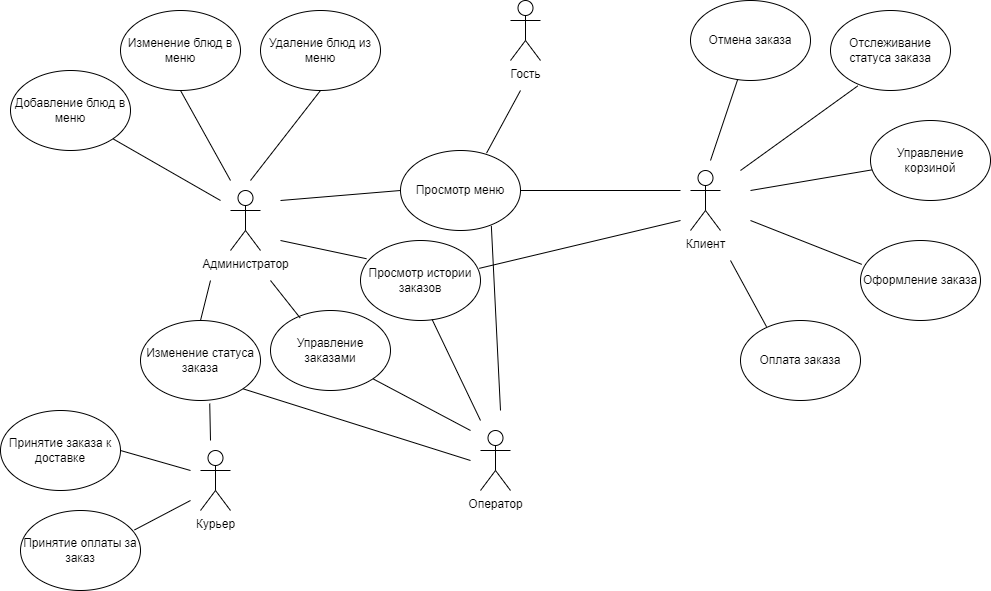

The diagram above was exported from draw.io. Its source (the exported page's mxGraphModel, read from the mxfile embedded in the PNG):
<mxGraphModel dx="1050" dy="541" grid="1" gridSize="10" guides="1" tooltips="1" connect="1" arrows="1" fold="1" page="1" pageScale="1" pageWidth="1654" pageHeight="1169" math="0" shadow="0">
  <root>
    <mxCell id="0" />
    <mxCell id="1" parent="0" />
    <mxCell id="K2lnzWBbwGNcQmsfoOzc-1" value="Администратор" style="shape=umlActor;verticalLabelPosition=bottom;verticalAlign=top;html=1;outlineConnect=0;" vertex="1" parent="1">
      <mxGeometry x="330" y="280" width="30" height="60" as="geometry" />
    </mxCell>
    <mxCell id="K2lnzWBbwGNcQmsfoOzc-2" value="Просмотр истории заказов" style="ellipse;whiteSpace=wrap;html=1;" vertex="1" parent="1">
      <mxGeometry x="460" y="330" width="120" height="80" as="geometry" />
    </mxCell>
    <mxCell id="K2lnzWBbwGNcQmsfoOzc-3" value="Добавление блюд в меню" style="ellipse;whiteSpace=wrap;html=1;" vertex="1" parent="1">
      <mxGeometry x="110" y="160" width="120" height="80" as="geometry" />
    </mxCell>
    <mxCell id="K2lnzWBbwGNcQmsfoOzc-4" value="Изменение блюд в меню" style="ellipse;whiteSpace=wrap;html=1;" vertex="1" parent="1">
      <mxGeometry x="220" y="100" width="120" height="80" as="geometry" />
    </mxCell>
    <mxCell id="K2lnzWBbwGNcQmsfoOzc-5" value="Удаление блюд из меню" style="ellipse;whiteSpace=wrap;html=1;" vertex="1" parent="1">
      <mxGeometry x="360" y="100" width="120" height="80" as="geometry" />
    </mxCell>
    <mxCell id="K2lnzWBbwGNcQmsfoOzc-6" value="Управление заказами" style="ellipse;whiteSpace=wrap;html=1;" vertex="1" parent="1">
      <mxGeometry x="370" y="400" width="120" height="80" as="geometry" />
    </mxCell>
    <mxCell id="K2lnzWBbwGNcQmsfoOzc-7" value="Изменение статуса заказа" style="ellipse;whiteSpace=wrap;html=1;" vertex="1" parent="1">
      <mxGeometry x="240" y="410" width="120" height="80" as="geometry" />
    </mxCell>
    <mxCell id="K2lnzWBbwGNcQmsfoOzc-8" value="Просмотр меню" style="ellipse;whiteSpace=wrap;html=1;" vertex="1" parent="1">
      <mxGeometry x="500" y="240" width="120" height="80" as="geometry" />
    </mxCell>
    <mxCell id="K2lnzWBbwGNcQmsfoOzc-9" value="Принятие заказа к доставке" style="ellipse;whiteSpace=wrap;html=1;" vertex="1" parent="1">
      <mxGeometry x="100" y="500" width="120" height="80" as="geometry" />
    </mxCell>
    <mxCell id="K2lnzWBbwGNcQmsfoOzc-10" value="Отмена заказа" style="ellipse;whiteSpace=wrap;html=1;" vertex="1" parent="1">
      <mxGeometry x="790" y="90" width="120" height="80" as="geometry" />
    </mxCell>
    <mxCell id="K2lnzWBbwGNcQmsfoOzc-11" value="Отслеживание статуса заказа" style="ellipse;whiteSpace=wrap;html=1;" vertex="1" parent="1">
      <mxGeometry x="930" y="100" width="120" height="80" as="geometry" />
    </mxCell>
    <mxCell id="K2lnzWBbwGNcQmsfoOzc-12" value="" style="endArrow=none;html=1;rounded=0;entryX=1;entryY=1;entryDx=0;entryDy=0;" edge="1" parent="1" target="K2lnzWBbwGNcQmsfoOzc-3">
      <mxGeometry width="50" height="50" relative="1" as="geometry">
        <mxPoint x="320" y="290" as="sourcePoint" />
        <mxPoint x="300" y="300" as="targetPoint" />
      </mxGeometry>
    </mxCell>
    <mxCell id="K2lnzWBbwGNcQmsfoOzc-13" value="" style="endArrow=none;html=1;rounded=0;exitX=0.5;exitY=1;exitDx=0;exitDy=0;" edge="1" parent="1" source="K2lnzWBbwGNcQmsfoOzc-4">
      <mxGeometry width="50" height="50" relative="1" as="geometry">
        <mxPoint x="310" y="250" as="sourcePoint" />
        <mxPoint x="330" y="270" as="targetPoint" />
      </mxGeometry>
    </mxCell>
    <mxCell id="K2lnzWBbwGNcQmsfoOzc-14" value="" style="endArrow=none;html=1;rounded=0;entryX=0.5;entryY=1;entryDx=0;entryDy=0;" edge="1" parent="1" target="K2lnzWBbwGNcQmsfoOzc-5">
      <mxGeometry width="50" height="50" relative="1" as="geometry">
        <mxPoint x="350" y="270" as="sourcePoint" />
        <mxPoint x="430" y="230" as="targetPoint" />
      </mxGeometry>
    </mxCell>
    <mxCell id="K2lnzWBbwGNcQmsfoOzc-15" value="" style="endArrow=none;html=1;rounded=0;entryX=0;entryY=0.5;entryDx=0;entryDy=0;" edge="1" parent="1" target="K2lnzWBbwGNcQmsfoOzc-8">
      <mxGeometry width="50" height="50" relative="1" as="geometry">
        <mxPoint x="380" y="290" as="sourcePoint" />
        <mxPoint x="460" y="240" as="targetPoint" />
      </mxGeometry>
    </mxCell>
    <mxCell id="K2lnzWBbwGNcQmsfoOzc-16" value="" style="endArrow=none;html=1;rounded=0;entryX=0.05;entryY=0.228;entryDx=0;entryDy=0;entryPerimeter=0;" edge="1" parent="1" target="K2lnzWBbwGNcQmsfoOzc-2">
      <mxGeometry width="50" height="50" relative="1" as="geometry">
        <mxPoint x="380" y="330" as="sourcePoint" />
        <mxPoint x="440" y="310" as="targetPoint" />
      </mxGeometry>
    </mxCell>
    <mxCell id="K2lnzWBbwGNcQmsfoOzc-17" value="" style="endArrow=none;html=1;rounded=0;exitX=0.247;exitY=0.093;exitDx=0;exitDy=0;exitPerimeter=0;" edge="1" parent="1" source="K2lnzWBbwGNcQmsfoOzc-6">
      <mxGeometry width="50" height="50" relative="1" as="geometry">
        <mxPoint x="260" y="430" as="sourcePoint" />
        <mxPoint x="370" y="370" as="targetPoint" />
      </mxGeometry>
    </mxCell>
    <mxCell id="K2lnzWBbwGNcQmsfoOzc-18" value="" style="endArrow=none;html=1;rounded=0;entryX=0.5;entryY=0;entryDx=0;entryDy=0;" edge="1" parent="1" target="K2lnzWBbwGNcQmsfoOzc-7">
      <mxGeometry width="50" height="50" relative="1" as="geometry">
        <mxPoint x="310" y="370" as="sourcePoint" />
        <mxPoint x="380" y="380" as="targetPoint" />
      </mxGeometry>
    </mxCell>
    <mxCell id="K2lnzWBbwGNcQmsfoOzc-19" value="Курьер" style="shape=umlActor;verticalLabelPosition=bottom;verticalAlign=top;html=1;outlineConnect=0;" vertex="1" parent="1">
      <mxGeometry x="300" y="540" width="30" height="60" as="geometry" />
    </mxCell>
    <mxCell id="K2lnzWBbwGNcQmsfoOzc-20" value="Принятие оплаты за заказ" style="ellipse;whiteSpace=wrap;html=1;" vertex="1" parent="1">
      <mxGeometry x="120" y="600" width="120" height="80" as="geometry" />
    </mxCell>
    <mxCell id="K2lnzWBbwGNcQmsfoOzc-21" value="" style="endArrow=none;html=1;rounded=0;entryX=0.577;entryY=1.038;entryDx=0;entryDy=0;entryPerimeter=0;" edge="1" parent="1" target="K2lnzWBbwGNcQmsfoOzc-7">
      <mxGeometry width="50" height="50" relative="1" as="geometry">
        <mxPoint x="310" y="530" as="sourcePoint" />
        <mxPoint x="320" y="500" as="targetPoint" />
      </mxGeometry>
    </mxCell>
    <mxCell id="K2lnzWBbwGNcQmsfoOzc-22" value="" style="endArrow=none;html=1;rounded=0;exitX=1;exitY=0.5;exitDx=0;exitDy=0;" edge="1" parent="1" source="K2lnzWBbwGNcQmsfoOzc-9">
      <mxGeometry width="50" height="50" relative="1" as="geometry">
        <mxPoint x="230" y="600" as="sourcePoint" />
        <mxPoint x="290" y="560" as="targetPoint" />
      </mxGeometry>
    </mxCell>
    <mxCell id="K2lnzWBbwGNcQmsfoOzc-23" value="" style="endArrow=none;html=1;rounded=0;exitX=0.95;exitY=0.243;exitDx=0;exitDy=0;exitPerimeter=0;" edge="1" parent="1" source="K2lnzWBbwGNcQmsfoOzc-20">
      <mxGeometry width="50" height="50" relative="1" as="geometry">
        <mxPoint x="320" y="720" as="sourcePoint" />
        <mxPoint x="290" y="590" as="targetPoint" />
      </mxGeometry>
    </mxCell>
    <mxCell id="K2lnzWBbwGNcQmsfoOzc-24" value="Оператор" style="shape=umlActor;verticalLabelPosition=bottom;verticalAlign=top;html=1;outlineConnect=0;" vertex="1" parent="1">
      <mxGeometry x="580" y="520" width="30" height="60" as="geometry" />
    </mxCell>
    <mxCell id="K2lnzWBbwGNcQmsfoOzc-25" value="" style="endArrow=none;html=1;rounded=0;exitX=1;exitY=1;exitDx=0;exitDy=0;" edge="1" parent="1" source="K2lnzWBbwGNcQmsfoOzc-7">
      <mxGeometry width="50" height="50" relative="1" as="geometry">
        <mxPoint x="370" y="540" as="sourcePoint" />
        <mxPoint x="570" y="550" as="targetPoint" />
      </mxGeometry>
    </mxCell>
    <mxCell id="K2lnzWBbwGNcQmsfoOzc-26" value="" style="endArrow=none;html=1;rounded=0;entryX=1;entryY=1;entryDx=0;entryDy=0;" edge="1" parent="1" target="K2lnzWBbwGNcQmsfoOzc-6">
      <mxGeometry width="50" height="50" relative="1" as="geometry">
        <mxPoint x="570" y="520" as="sourcePoint" />
        <mxPoint x="600" y="490" as="targetPoint" />
      </mxGeometry>
    </mxCell>
    <mxCell id="K2lnzWBbwGNcQmsfoOzc-27" value="" style="endArrow=none;html=1;rounded=0;entryX=0.597;entryY=0.988;entryDx=0;entryDy=0;entryPerimeter=0;" edge="1" parent="1" target="K2lnzWBbwGNcQmsfoOzc-2">
      <mxGeometry width="50" height="50" relative="1" as="geometry">
        <mxPoint x="580" y="510" as="sourcePoint" />
        <mxPoint x="620" y="420" as="targetPoint" />
      </mxGeometry>
    </mxCell>
    <mxCell id="K2lnzWBbwGNcQmsfoOzc-28" value="" style="endArrow=none;html=1;rounded=0;entryX=0.757;entryY=0.942;entryDx=0;entryDy=0;entryPerimeter=0;" edge="1" parent="1" target="K2lnzWBbwGNcQmsfoOzc-8">
      <mxGeometry width="50" height="50" relative="1" as="geometry">
        <mxPoint x="600" y="500" as="sourcePoint" />
        <mxPoint x="740" y="380" as="targetPoint" />
      </mxGeometry>
    </mxCell>
    <mxCell id="K2lnzWBbwGNcQmsfoOzc-29" value="Клиент" style="shape=umlActor;verticalLabelPosition=bottom;verticalAlign=top;html=1;outlineConnect=0;" vertex="1" parent="1">
      <mxGeometry x="790" y="260" width="30" height="60" as="geometry" />
    </mxCell>
    <mxCell id="K2lnzWBbwGNcQmsfoOzc-30" value="Управление корзиной" style="ellipse;whiteSpace=wrap;html=1;" vertex="1" parent="1">
      <mxGeometry x="970" y="210" width="120" height="80" as="geometry" />
    </mxCell>
    <mxCell id="K2lnzWBbwGNcQmsfoOzc-31" value="Оформление заказа" style="ellipse;whiteSpace=wrap;html=1;" vertex="1" parent="1">
      <mxGeometry x="960" y="330" width="120" height="80" as="geometry" />
    </mxCell>
    <mxCell id="K2lnzWBbwGNcQmsfoOzc-32" value="Оплата заказа" style="ellipse;whiteSpace=wrap;html=1;" vertex="1" parent="1">
      <mxGeometry x="840" y="410" width="120" height="80" as="geometry" />
    </mxCell>
    <mxCell id="K2lnzWBbwGNcQmsfoOzc-33" value="" style="endArrow=none;html=1;rounded=0;entryX=0.393;entryY=0.988;entryDx=0;entryDy=0;entryPerimeter=0;" edge="1" parent="1" target="K2lnzWBbwGNcQmsfoOzc-10">
      <mxGeometry width="50" height="50" relative="1" as="geometry">
        <mxPoint x="810" y="250" as="sourcePoint" />
        <mxPoint x="790" y="200" as="targetPoint" />
      </mxGeometry>
    </mxCell>
    <mxCell id="K2lnzWBbwGNcQmsfoOzc-34" value="" style="endArrow=none;html=1;rounded=0;entryX=0.227;entryY=0.943;entryDx=0;entryDy=0;entryPerimeter=0;" edge="1" parent="1" target="K2lnzWBbwGNcQmsfoOzc-11">
      <mxGeometry width="50" height="50" relative="1" as="geometry">
        <mxPoint x="840" y="260" as="sourcePoint" />
        <mxPoint x="900" y="210" as="targetPoint" />
      </mxGeometry>
    </mxCell>
    <mxCell id="K2lnzWBbwGNcQmsfoOzc-35" value="" style="endArrow=none;html=1;rounded=0;entryX=0.013;entryY=0.617;entryDx=0;entryDy=0;entryPerimeter=0;" edge="1" parent="1" target="K2lnzWBbwGNcQmsfoOzc-30">
      <mxGeometry width="50" height="50" relative="1" as="geometry">
        <mxPoint x="850" y="280" as="sourcePoint" />
        <mxPoint x="940" y="260" as="targetPoint" />
      </mxGeometry>
    </mxCell>
    <mxCell id="K2lnzWBbwGNcQmsfoOzc-36" value="" style="endArrow=none;html=1;rounded=0;entryX=0.01;entryY=0.298;entryDx=0;entryDy=0;entryPerimeter=0;" edge="1" parent="1" target="K2lnzWBbwGNcQmsfoOzc-31">
      <mxGeometry width="50" height="50" relative="1" as="geometry">
        <mxPoint x="850" y="310" as="sourcePoint" />
        <mxPoint x="910" y="310" as="targetPoint" />
      </mxGeometry>
    </mxCell>
    <mxCell id="K2lnzWBbwGNcQmsfoOzc-37" value="" style="endArrow=none;html=1;rounded=0;entryX=0.217;entryY=0.078;entryDx=0;entryDy=0;entryPerimeter=0;" edge="1" parent="1" target="K2lnzWBbwGNcQmsfoOzc-32">
      <mxGeometry width="50" height="50" relative="1" as="geometry">
        <mxPoint x="830" y="350" as="sourcePoint" />
        <mxPoint x="860" y="370" as="targetPoint" />
      </mxGeometry>
    </mxCell>
    <mxCell id="K2lnzWBbwGNcQmsfoOzc-38" value="Гость" style="shape=umlActor;verticalLabelPosition=bottom;verticalAlign=top;html=1;outlineConnect=0;" vertex="1" parent="1">
      <mxGeometry x="610" y="90" width="30" height="60" as="geometry" />
    </mxCell>
    <mxCell id="K2lnzWBbwGNcQmsfoOzc-40" value="" style="endArrow=none;html=1;rounded=0;exitX=0.717;exitY=0.033;exitDx=0;exitDy=0;exitPerimeter=0;" edge="1" parent="1" source="K2lnzWBbwGNcQmsfoOzc-8">
      <mxGeometry width="50" height="50" relative="1" as="geometry">
        <mxPoint x="580" y="240" as="sourcePoint" />
        <mxPoint x="620" y="180" as="targetPoint" />
      </mxGeometry>
    </mxCell>
    <mxCell id="K2lnzWBbwGNcQmsfoOzc-41" value="" style="endArrow=none;html=1;rounded=0;exitX=1;exitY=0.5;exitDx=0;exitDy=0;" edge="1" parent="1" source="K2lnzWBbwGNcQmsfoOzc-8">
      <mxGeometry width="50" height="50" relative="1" as="geometry">
        <mxPoint x="660" y="290" as="sourcePoint" />
        <mxPoint x="780" y="280" as="targetPoint" />
      </mxGeometry>
    </mxCell>
    <mxCell id="K2lnzWBbwGNcQmsfoOzc-42" value="" style="endArrow=none;html=1;rounded=0;exitX=0.99;exitY=0.348;exitDx=0;exitDy=0;exitPerimeter=0;" edge="1" parent="1" source="K2lnzWBbwGNcQmsfoOzc-2">
      <mxGeometry width="50" height="50" relative="1" as="geometry">
        <mxPoint x="650" y="380" as="sourcePoint" />
        <mxPoint x="780" y="310" as="targetPoint" />
      </mxGeometry>
    </mxCell>
  </root>
</mxGraphModel>